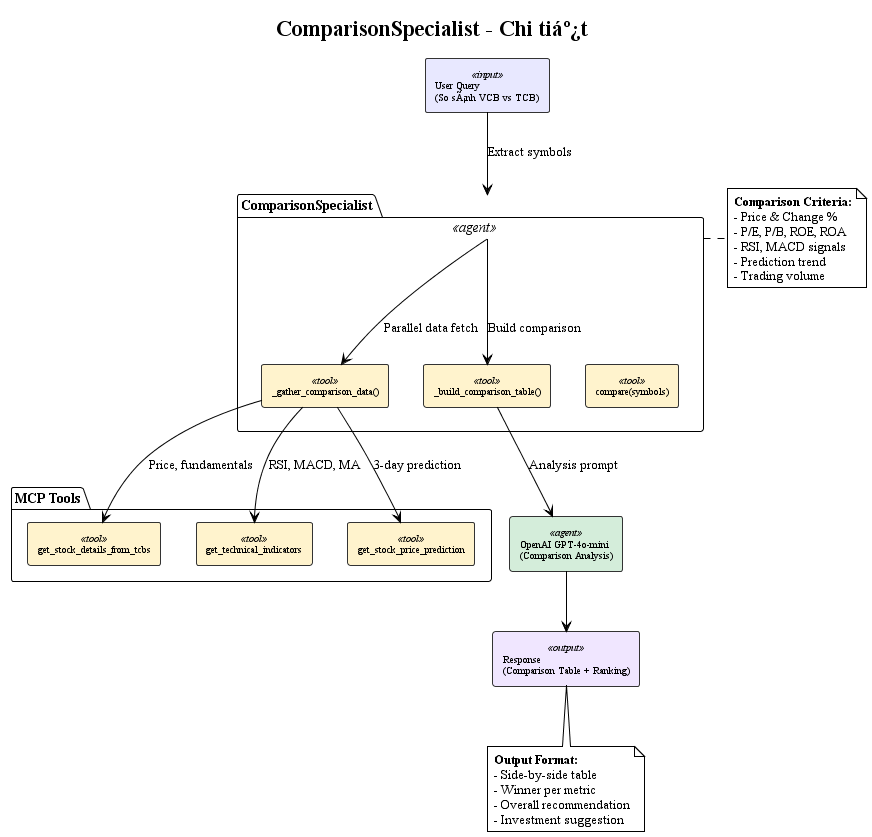

The diagram above was rendered by PlantUML. Its source (embedded in the PNG):
@startuml comparison_specialist_detail
!theme plain
skinparam backgroundColor #FFFFFF
skinparam shadowing false
skinparam defaultFontName "Times New Roman"

title ComparisonSpecialist - Chi tiáº¿t

skinparam rectangle {
    BackgroundColor<<input>> #E8E8FF
    BackgroundColor<<agent>> #D4EDDA
    BackgroundColor<<tool>> #FFF3CD
    BackgroundColor<<output>> #F0E6FF
    BorderColor #333333
    FontSize 10
}

rectangle "User Query\n(So sÃ¡nh VCB vs TCB)" as input <<input>>

package "ComparisonSpecialist" as agent <<agent>> {
    rectangle "compare(symbols)" as compare <<tool>>
    rectangle "_gather_comparison_data()" as gather <<tool>>
    rectangle "_build_comparison_table()" as table <<tool>>
}

package "MCP Tools" as mcp {
    rectangle "get_stock_details_from_tcbs" as details <<tool>>
    rectangle "get_technical_indicators" as tech <<tool>>
    rectangle "get_stock_price_prediction" as predict <<tool>>
}

rectangle "OpenAI GPT-4o-mini\n(Comparison Analysis)" as openai <<agent>>

rectangle "Response\n(Comparison Table + Ranking)" as output <<output>>

input --> agent : "Extract symbols"

agent --> gather : "Parallel data fetch"
gather --> details : "Price, fundamentals"
gather --> tech : "RSI, MACD, MA"
gather --> predict : "3-day prediction"

agent --> table : "Build comparison"
table --> openai : "Analysis prompt"

openai --> output

note right of agent
  **Comparison Criteria:**
  - Price & Change %
  - P/E, P/B, ROE, ROA
  - RSI, MACD signals
  - Prediction trend
  - Trading volume
end note

note bottom of output
  **Output Format:**
  - Side-by-side table
  - Winner per metric
  - Overall recommendation
  - Investment suggestion
end note

@enduml